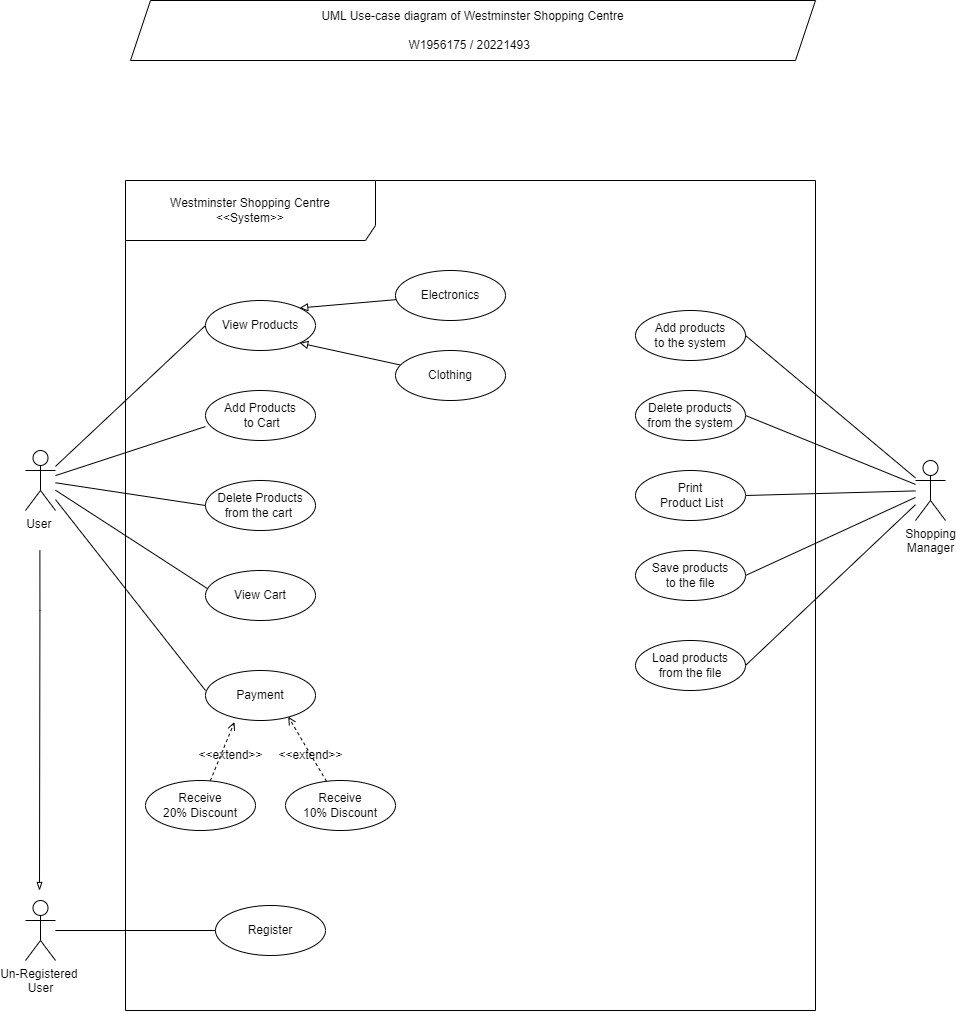

The diagram above was exported from draw.io. Its source (the exported page's mxGraphModel, read from the mxfile embedded in the PNG):
<mxGraphModel dx="3544" dy="2094" grid="1" gridSize="10" guides="1" tooltips="1" connect="1" arrows="1" fold="1" page="1" pageScale="1" pageWidth="850" pageHeight="1100" math="0" shadow="0">
  <root>
    <mxCell id="0" />
    <mxCell id="1" parent="0" />
    <mxCell id="LSLXexMAvjUzq4f0ZMYS-27" style="rounded=0;orthogonalLoop=1;jettySize=auto;html=1;entryX=0;entryY=0.5;entryDx=0;entryDy=0;endArrow=none;endFill=0;" edge="1" parent="1" source="LSLXexMAvjUzq4f0ZMYS-1" target="LSLXexMAvjUzq4f0ZMYS-7">
      <mxGeometry relative="1" as="geometry" />
    </mxCell>
    <mxCell id="LSLXexMAvjUzq4f0ZMYS-29" style="rounded=0;orthogonalLoop=1;jettySize=auto;html=1;entryX=0;entryY=0.5;entryDx=0;entryDy=0;endArrow=none;endFill=0;" edge="1" parent="1" source="LSLXexMAvjUzq4f0ZMYS-1" target="LSLXexMAvjUzq4f0ZMYS-3">
      <mxGeometry relative="1" as="geometry" />
    </mxCell>
    <mxCell id="LSLXexMAvjUzq4f0ZMYS-31" style="rounded=0;orthogonalLoop=1;jettySize=auto;html=1;endArrow=none;endFill=0;" edge="1" parent="1" source="LSLXexMAvjUzq4f0ZMYS-1">
      <mxGeometry relative="1" as="geometry">
        <mxPoint x="60" y="490" as="targetPoint" />
      </mxGeometry>
    </mxCell>
    <mxCell id="LSLXexMAvjUzq4f0ZMYS-40" style="edgeStyle=orthogonalEdgeStyle;rounded=0;orthogonalLoop=1;jettySize=auto;html=1;endArrow=blockThin;endFill=0;" edge="1" parent="1">
      <mxGeometry relative="1" as="geometry">
        <mxPoint x="-106" y="690" as="targetPoint" />
        <mxPoint x="-105.61" y="350" as="sourcePoint" />
        <Array as="points">
          <mxPoint x="-105.77" y="410" />
        </Array>
      </mxGeometry>
    </mxCell>
    <mxCell id="LSLXexMAvjUzq4f0ZMYS-1" value="User&amp;nbsp;" style="shape=umlActor;verticalLabelPosition=bottom;verticalAlign=top;html=1;outlineConnect=0;" vertex="1" parent="1">
      <mxGeometry x="-120" y="250" width="30" height="60" as="geometry" />
    </mxCell>
    <mxCell id="LSLXexMAvjUzq4f0ZMYS-2" value="Add Products&lt;br&gt;&amp;nbsp;to Cart" style="ellipse;whiteSpace=wrap;html=1;" vertex="1" parent="1">
      <mxGeometry x="60" y="190" width="110" height="50" as="geometry" />
    </mxCell>
    <mxCell id="LSLXexMAvjUzq4f0ZMYS-3" value="Delete Products from the cart&amp;nbsp;" style="ellipse;whiteSpace=wrap;html=1;" vertex="1" parent="1">
      <mxGeometry x="60" y="280" width="110" height="50" as="geometry" />
    </mxCell>
    <mxCell id="LSLXexMAvjUzq4f0ZMYS-5" value="View Cart" style="ellipse;whiteSpace=wrap;html=1;" vertex="1" parent="1">
      <mxGeometry x="60" y="370" width="110" height="50" as="geometry" />
    </mxCell>
    <mxCell id="LSLXexMAvjUzq4f0ZMYS-7" value="View Products" style="ellipse;whiteSpace=wrap;html=1;" vertex="1" parent="1">
      <mxGeometry x="60" y="100" width="110" height="50" as="geometry" />
    </mxCell>
    <mxCell id="LSLXexMAvjUzq4f0ZMYS-9" value="Payment" style="ellipse;whiteSpace=wrap;html=1;" vertex="1" parent="1">
      <mxGeometry x="60" y="470" width="110" height="50" as="geometry" />
    </mxCell>
    <mxCell id="LSLXexMAvjUzq4f0ZMYS-32" style="rounded=0;orthogonalLoop=1;jettySize=auto;html=1;entryX=1;entryY=0.5;entryDx=0;entryDy=0;endArrow=none;endFill=0;" edge="1" parent="1" source="LSLXexMAvjUzq4f0ZMYS-14" target="LSLXexMAvjUzq4f0ZMYS-15">
      <mxGeometry relative="1" as="geometry" />
    </mxCell>
    <mxCell id="LSLXexMAvjUzq4f0ZMYS-33" style="rounded=0;orthogonalLoop=1;jettySize=auto;html=1;entryX=1;entryY=0.5;entryDx=0;entryDy=0;endArrow=none;endFill=0;" edge="1" parent="1" source="LSLXexMAvjUzq4f0ZMYS-14" target="LSLXexMAvjUzq4f0ZMYS-16">
      <mxGeometry relative="1" as="geometry" />
    </mxCell>
    <mxCell id="LSLXexMAvjUzq4f0ZMYS-34" style="rounded=0;orthogonalLoop=1;jettySize=auto;html=1;entryX=1;entryY=0.5;entryDx=0;entryDy=0;endArrow=none;endFill=0;" edge="1" parent="1" source="LSLXexMAvjUzq4f0ZMYS-14" target="LSLXexMAvjUzq4f0ZMYS-18">
      <mxGeometry relative="1" as="geometry" />
    </mxCell>
    <mxCell id="LSLXexMAvjUzq4f0ZMYS-35" style="rounded=0;orthogonalLoop=1;jettySize=auto;html=1;entryX=1;entryY=0.5;entryDx=0;entryDy=0;endArrow=none;endFill=0;" edge="1" parent="1" source="LSLXexMAvjUzq4f0ZMYS-14" target="LSLXexMAvjUzq4f0ZMYS-19">
      <mxGeometry relative="1" as="geometry" />
    </mxCell>
    <mxCell id="LSLXexMAvjUzq4f0ZMYS-36" style="rounded=0;orthogonalLoop=1;jettySize=auto;html=1;entryX=1;entryY=0.5;entryDx=0;entryDy=0;endArrow=none;endFill=0;" edge="1" parent="1" source="LSLXexMAvjUzq4f0ZMYS-14" target="LSLXexMAvjUzq4f0ZMYS-20">
      <mxGeometry relative="1" as="geometry" />
    </mxCell>
    <mxCell id="LSLXexMAvjUzq4f0ZMYS-14" value="Shopping &lt;br&gt;Manager" style="shape=umlActor;verticalLabelPosition=bottom;verticalAlign=top;html=1;outlineConnect=0;" vertex="1" parent="1">
      <mxGeometry x="770" y="260" width="30" height="60" as="geometry" />
    </mxCell>
    <mxCell id="LSLXexMAvjUzq4f0ZMYS-15" value="Add products &lt;br&gt;to the system" style="ellipse;whiteSpace=wrap;html=1;" vertex="1" parent="1">
      <mxGeometry x="490" y="110" width="110" height="50" as="geometry" />
    </mxCell>
    <mxCell id="LSLXexMAvjUzq4f0ZMYS-16" value="Delete products from the system" style="ellipse;whiteSpace=wrap;html=1;" vertex="1" parent="1">
      <mxGeometry x="490" y="190" width="110" height="50" as="geometry" />
    </mxCell>
    <mxCell id="LSLXexMAvjUzq4f0ZMYS-18" value="Print&lt;br&gt;&amp;nbsp;Product List" style="ellipse;whiteSpace=wrap;html=1;" vertex="1" parent="1">
      <mxGeometry x="490" y="270" width="110" height="50" as="geometry" />
    </mxCell>
    <mxCell id="LSLXexMAvjUzq4f0ZMYS-19" value="Save products &lt;br&gt;to the file" style="ellipse;whiteSpace=wrap;html=1;" vertex="1" parent="1">
      <mxGeometry x="490" y="350" width="110" height="50" as="geometry" />
    </mxCell>
    <mxCell id="LSLXexMAvjUzq4f0ZMYS-20" value="Load products &lt;br&gt;from the file" style="ellipse;whiteSpace=wrap;html=1;" vertex="1" parent="1">
      <mxGeometry x="490" y="440" width="110" height="50" as="geometry" />
    </mxCell>
    <mxCell id="LSLXexMAvjUzq4f0ZMYS-23" style="rounded=0;orthogonalLoop=1;jettySize=auto;html=1;entryX=1;entryY=0;entryDx=0;entryDy=0;endArrow=block;endFill=0;" edge="1" parent="1" source="LSLXexMAvjUzq4f0ZMYS-21" target="LSLXexMAvjUzq4f0ZMYS-7">
      <mxGeometry relative="1" as="geometry" />
    </mxCell>
    <mxCell id="LSLXexMAvjUzq4f0ZMYS-21" value="Electronics" style="ellipse;whiteSpace=wrap;html=1;" vertex="1" parent="1">
      <mxGeometry x="250" y="70" width="110" height="50" as="geometry" />
    </mxCell>
    <mxCell id="LSLXexMAvjUzq4f0ZMYS-24" style="rounded=0;orthogonalLoop=1;jettySize=auto;html=1;entryX=1;entryY=1;entryDx=0;entryDy=0;endArrow=block;endFill=0;" edge="1" parent="1" source="LSLXexMAvjUzq4f0ZMYS-22" target="LSLXexMAvjUzq4f0ZMYS-7">
      <mxGeometry relative="1" as="geometry" />
    </mxCell>
    <mxCell id="LSLXexMAvjUzq4f0ZMYS-22" value="Clothing" style="ellipse;whiteSpace=wrap;html=1;" vertex="1" parent="1">
      <mxGeometry x="250" y="150" width="110" height="50" as="geometry" />
    </mxCell>
    <mxCell id="LSLXexMAvjUzq4f0ZMYS-28" style="rounded=0;orthogonalLoop=1;jettySize=auto;html=1;entryX=-0.001;entryY=0.722;entryDx=0;entryDy=0;entryPerimeter=0;endArrow=none;endFill=0;" edge="1" parent="1" source="LSLXexMAvjUzq4f0ZMYS-1" target="LSLXexMAvjUzq4f0ZMYS-2">
      <mxGeometry relative="1" as="geometry" />
    </mxCell>
    <mxCell id="LSLXexMAvjUzq4f0ZMYS-30" style="rounded=0;orthogonalLoop=1;jettySize=auto;html=1;entryX=0.016;entryY=0.36;entryDx=0;entryDy=0;entryPerimeter=0;endArrow=none;endFill=0;" edge="1" parent="1" source="LSLXexMAvjUzq4f0ZMYS-1" target="LSLXexMAvjUzq4f0ZMYS-5">
      <mxGeometry relative="1" as="geometry" />
    </mxCell>
    <mxCell id="LSLXexMAvjUzq4f0ZMYS-39" value="Westminster Shopping Centre&lt;br&gt;&amp;lt;&amp;lt;System&amp;gt;&amp;gt;" style="shape=umlFrame;whiteSpace=wrap;html=1;pointerEvents=0;width=250;height=60;" vertex="1" parent="1">
      <mxGeometry x="-20" y="-20" width="690" height="830" as="geometry" />
    </mxCell>
    <mxCell id="LSLXexMAvjUzq4f0ZMYS-52" style="rounded=0;orthogonalLoop=1;jettySize=auto;html=1;entryX=0;entryY=0.5;entryDx=0;entryDy=0;endArrow=none;endFill=0;" edge="1" parent="1" source="LSLXexMAvjUzq4f0ZMYS-41" target="LSLXexMAvjUzq4f0ZMYS-51">
      <mxGeometry relative="1" as="geometry" />
    </mxCell>
    <mxCell id="LSLXexMAvjUzq4f0ZMYS-41" value="Un-Registered&amp;nbsp;&lt;br&gt;User" style="shape=umlActor;verticalLabelPosition=bottom;verticalAlign=top;html=1;outlineConnect=0;" vertex="1" parent="1">
      <mxGeometry x="-120" y="700" width="30" height="60" as="geometry" />
    </mxCell>
    <mxCell id="LSLXexMAvjUzq4f0ZMYS-48" style="rounded=0;orthogonalLoop=1;jettySize=auto;html=1;entryX=0.263;entryY=1.031;entryDx=0;entryDy=0;endArrow=open;endFill=0;dashed=1;entryPerimeter=0;" edge="1" parent="1" source="LSLXexMAvjUzq4f0ZMYS-42" target="LSLXexMAvjUzq4f0ZMYS-9">
      <mxGeometry relative="1" as="geometry" />
    </mxCell>
    <mxCell id="LSLXexMAvjUzq4f0ZMYS-42" value="Receive&lt;br&gt;20% Discount" style="ellipse;whiteSpace=wrap;html=1;" vertex="1" parent="1">
      <mxGeometry y="580" width="110" height="50" as="geometry" />
    </mxCell>
    <mxCell id="LSLXexMAvjUzq4f0ZMYS-46" value="Receive&lt;br&gt;10% Discount" style="ellipse;whiteSpace=wrap;html=1;" vertex="1" parent="1">
      <mxGeometry x="140" y="580" width="110" height="50" as="geometry" />
    </mxCell>
    <mxCell id="LSLXexMAvjUzq4f0ZMYS-47" value="&amp;lt;&amp;lt;extend&amp;gt;&amp;gt;" style="text;html=1;align=center;verticalAlign=middle;resizable=0;points=[];autosize=1;strokeColor=none;fillColor=none;" vertex="1" parent="1">
      <mxGeometry x="40" y="540" width="90" height="30" as="geometry" />
    </mxCell>
    <mxCell id="LSLXexMAvjUzq4f0ZMYS-49" style="rounded=0;orthogonalLoop=1;jettySize=auto;html=1;entryX=0.752;entryY=0.923;entryDx=0;entryDy=0;entryPerimeter=0;endArrow=open;endFill=0;dashed=1;" edge="1" parent="1" source="LSLXexMAvjUzq4f0ZMYS-46" target="LSLXexMAvjUzq4f0ZMYS-9">
      <mxGeometry relative="1" as="geometry" />
    </mxCell>
    <mxCell id="LSLXexMAvjUzq4f0ZMYS-50" value="&amp;lt;&amp;lt;extend&amp;gt;&amp;gt;" style="text;html=1;align=center;verticalAlign=middle;resizable=0;points=[];autosize=1;strokeColor=none;fillColor=none;" vertex="1" parent="1">
      <mxGeometry x="120" y="540" width="90" height="30" as="geometry" />
    </mxCell>
    <mxCell id="LSLXexMAvjUzq4f0ZMYS-51" value="Register" style="ellipse;whiteSpace=wrap;html=1;" vertex="1" parent="1">
      <mxGeometry x="70" y="705" width="110" height="50" as="geometry" />
    </mxCell>
    <mxCell id="LSLXexMAvjUzq4f0ZMYS-53" value="UML Use-case diagram of Westminster Shopping Centre&lt;br&gt;&lt;br&gt;W1956175 / 20221493&amp;nbsp;&amp;nbsp;" style="shape=parallelogram;perimeter=parallelogramPerimeter;whiteSpace=wrap;html=1;fixedSize=1;" vertex="1" parent="1">
      <mxGeometry x="-15" y="-200" width="685" height="60" as="geometry" />
    </mxCell>
  </root>
</mxGraphModel>